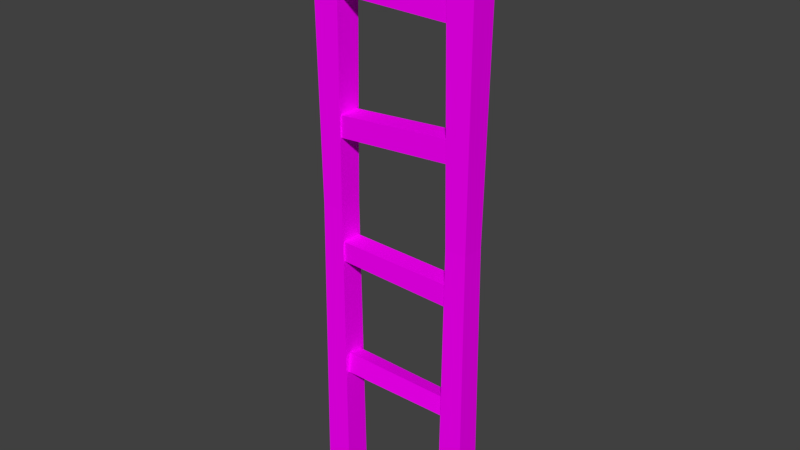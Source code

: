 # Source: ladder.blend  (saved by Blender 2.79.0; exported with 4.5.12 LTS)
import bpy
from mathutils import Matrix  # noqa: F401  (used for matrix-valued properties, if any)

bpy.ops.wm.read_factory_settings(use_empty=True)
scene = bpy.context.scene
scene.name = 'Scene'

# ---- collections
col_collection_1 = bpy.data.collections.new('Collection 1'); scene.collection.children.link(col_collection_1)

# ---- images (referenced by path relative to the original .blend; pixels are not part of the script)
import os
ASSET_DIR = os.environ.get("B2B_ASSET_DIR", "")  # directory of the original .blend (textures are referenced by path, not embedded)
HERE = os.path.dirname(os.path.abspath(__file__))  # packed textures are extracted next to this script under _unpacked/

def load_image(name, relpath, width, height, colorspace="sRGB"):
    """Load a texture the original file referenced (path relative to the .blend, or extracted next to this script)."""
    p = next((c for c in (os.path.join(HERE, relpath), os.path.join(ASSET_DIR, relpath)) if relpath and os.path.exists(c)), "")
    if p:
        img = bpy.data.images.load(p, check_existing=True)
        img.name = name
    else:  # same state as the original file: an image datablock whose file is absent (Cycles renders it pink)
        img = bpy.data.images.new(name, width, height)
        img.source = "FILE"
        img.filepath = "//" + (relpath or name)
    img.colorspace_settings.name = colorspace
    return img
img_ral_jpg = load_image('RAL.jpg', 'RAL.jpg', 1024, 1024, 'sRGB')

# ---- materials (node trees are filled in below, after node groups)
mat_colors = bpy.data.materials.new('Colors')
mat_colors.alpha_threshold = 0.0
mat_colors.roughness = 0.5
mat_colors.line_color = (0.0, 0.0, 0.0, 1.0)

# ---- material node trees
mat_colors.use_nodes = True; mat_colors.node_tree.nodes.clear()
_N = mat_colors.node_tree.nodes; _L = mat_colors.node_tree.links
n0 = _N.new('ShaderNodeOutputMaterial'); n0.name = 'Вивід матеріалу'; n0.location = (300, 300)
n1 = _N.new('ShaderNodeBsdfDiffuse'); n1.name = 'Дифузія BSDF'; n1.location = (10, 300)
n2 = _N.new('ShaderNodeTexImage'); n2.name = 'Текстура з зображення'; n2.location = (-180, 300)
n2.width = 140
n2.image = img_ral_jpg
_L.new(n1.outputs[0], n0.inputs[0])
_L.new(n2.outputs[0], n1.inputs[0])
n0.is_active_output = True

# ---- world
world_world = bpy.data.worlds.new('World'); scene.world = world_world
world_world.color = (0.05088, 0.05088, 0.05088)
world_world.use_sun_shadow = False
world_world.sun_shadow_jitter_overblur = 0.0
world_world.cycles.sampling_method = 'MANUAL'

# ---- meshes
me_cube = bpy.data.meshes.new('Cube')
me_cube.from_pydata([(-9.607, 2.393, 100.0), (-9.607, -2.393, 100.0), (-14.39, -2.393, 100.0), (-14.39, 2.393, 100.0), (-9.708, 2.292, 0.0), (-9.708, -2.292, 0.0), (-14.29, -2.292, 0.0), (-14.29, 2.292, 0.0), (-10.1, 2.0, 50.0), (-10.1, -2.0, 50.0), (-13.9, -2.0, 50.0), (-13.9, 2.0, 50.0), (-10.28, -1.839, 88.12), (-10.28, -1.839, 84.44), (-10.28, 1.839, 88.12), (-10.28, 1.839, 84.44), (14.39, 2.393, 100.0), (14.39, -2.393, 100.0), (9.607, -2.393, 100.0), (9.607, 2.393, 100.0), (14.16, 2.164, 0.0), (14.16, -2.164, 0.0), (9.836, -2.164, 0.0), (9.836, 2.164, 0.0), (13.81, 1.901, 50.0), (13.81, -1.901, 50.0), (10.19, -1.901, 50.0), (10.19, 1.901, 50.0), (10.94, -1.885, 87.6), (10.94, -1.885, 83.83), (10.94, 1.885, 87.6), (10.94, 1.885, 83.83), (-10.28, -1.839, 65.91), (-10.28, -1.839, 62.24), (-10.28, 1.839, 65.91), (-10.28, 1.839, 62.24), (10.94, -1.885, 67.42), (10.94, -1.885, 63.66), (10.94, 1.885, 67.42), (10.94, 1.885, 63.66), (-10.28, -1.739, 44.37), (-10.28, -1.739, 40.89), (-10.28, 1.739, 44.37), (-10.28, 1.739, 40.89), (10.94, -1.503, 43.75), (10.94, -1.503, 39.98), (10.94, 1.832, 43.75), (10.94, 1.832, 39.98), (-10.28, -1.191, 23.24), (-10.28, -1.643, 19.61), (-10.28, 1.643, 22.66), (-10.28, 1.191, 19.03), (10.94, -1.071, 23.03), (10.94, -1.478, 19.76), (10.94, 1.478, 22.5), (10.94, 1.071, 19.24)], [], [(0, 3, 2, 1), (16, 24, 27, 19), (8, 0, 1, 9), (9, 1, 2, 10), (6, 10, 11, 7), (7, 4, 5, 6), (10, 2, 3, 11), (5, 9, 10, 6), (4, 8, 9, 5), (35, 34, 38, 39), (16, 19, 18, 17), (24, 20, 23, 27), (24, 16, 17, 25), (25, 17, 18, 26), (22, 26, 27, 23), (23, 20, 21, 22), (26, 18, 19, 27), (21, 25, 26, 22), (20, 24, 25, 21), (8, 4, 7, 11), (32, 33, 37, 36), (15, 14, 30, 31), (12, 13, 29, 28), (13, 15, 31, 29), (14, 12, 28, 30), (33, 35, 39, 37), (34, 32, 36, 38), (43, 42, 46, 47), (40, 41, 45, 44), (41, 43, 47, 45), (42, 40, 44, 46), (51, 50, 54, 55), (48, 49, 53, 52), (49, 51, 55, 53), (50, 48, 52, 54), (0, 8, 11, 3)])
_uv = me_cube.uv_layers.new(name='UVКарта')
_uv.uv.foreach_set('vector', [0.7105, 0.238, 0.7096, 0.2398, 0.7087, 0.238, 0.7096, 0.2372, 0.7131, 0.2372, 0.7132, 0.2215, 0.714, 0.2215, 0.714, 0.2382, 0.7105, 0.2214, 0.7105, 0.238, 0.7096, 0.2372, 0.7096, 0.2214, 0.7096, 0.2214, 0.7096, 0.2372, 0.7087, 0.238, 0.7088, 0.2214, 0.7089, 0.2047, 0.7088, 0.2214, 0.7081, 0.2214, 0.708, 0.2047, 0.7097, 0.2033, 0.7105, 0.2047, 0.7097, 0.2057, 0.7089, 0.2047, 0.7088, 0.2214, 0.7087, 0.238, 0.7078, 0.238, 0.7081, 0.2214, 0.7097, 0.2057, 0.7096, 0.2214, 0.7088, 0.2214, 0.7089, 0.2047, 0.7105, 0.2047, 0.7105, 0.2214, 0.7096, 0.2214, 0.7097, 0.2057, 0.7149, 0.2046, 0.7149, 0.2033, 0.719, 0.2033, 0.7189, 0.2045, 0.7131, 0.2372, 0.714, 0.2382, 0.7131, 0.2397, 0.7123, 0.2381, 0.7132, 0.2215, 0.7133, 0.2056, 0.7141, 0.2048, 0.714, 0.2215, 0.7132, 0.2215, 0.7131, 0.2372, 0.7123, 0.2381, 0.7124, 0.2215, 0.7124, 0.2215, 0.7123, 0.2381, 0.7114, 0.2381, 0.7117, 0.2215, 0.7149, 0.2049, 0.7147, 0.2215, 0.714, 0.2215, 0.7141, 0.2048, 0.7141, 0.2048, 0.7133, 0.2056, 0.7125, 0.2048, 0.7133, 0.2033, 0.7147, 0.2215, 0.7149, 0.2382, 0.714, 0.2382, 0.714, 0.2215, 0.7125, 0.2048, 0.7124, 0.2215, 0.7117, 0.2215, 0.7117, 0.2048, 0.7133, 0.2056, 0.7132, 0.2215, 0.7124, 0.2215, 0.7125, 0.2048, 0.7105, 0.2214, 0.7105, 0.2047, 0.7114, 0.2047, 0.7112, 0.2214, 0.7149, 0.207, 0.7149, 0.2058, 0.7189, 0.2058, 0.719, 0.2071, 0.7149, 0.2121, 0.7149, 0.2109, 0.7189, 0.2109, 0.7189, 0.2121, 0.7149, 0.2096, 0.7149, 0.2084, 0.7189, 0.2083, 0.7189, 0.2096, 0.7149, 0.2133, 0.7149, 0.2121, 0.7189, 0.2121, 0.7189, 0.2134, 0.7149, 0.2109, 0.7149, 0.2096, 0.7189, 0.2096, 0.7189, 0.2109, 0.7149, 0.2058, 0.7149, 0.2046, 0.7189, 0.2045, 0.7189, 0.2058, 0.7149, 0.2083, 0.7149, 0.207, 0.719, 0.2071, 0.7189, 0.2083, 0.7149, 0.2181, 0.7149, 0.2169, 0.7189, 0.2169, 0.7189, 0.2182, 0.7149, 0.2158, 0.7149, 0.2146, 0.7189, 0.2145, 0.7189, 0.2158, 0.7149, 0.2146, 0.7149, 0.2134, 0.7189, 0.2134, 0.7189, 0.2145, 0.7149, 0.2169, 0.7149, 0.2158, 0.7189, 0.2158, 0.7189, 0.2169, 0.7189, 0.2105, 0.7189, 0.2093, 0.723, 0.2094, 0.7229, 0.2105, 0.7189, 0.2128, 0.7189, 0.2115, 0.723, 0.2114, 0.723, 0.2125, 0.7189, 0.2115, 0.7189, 0.2105, 0.7229, 0.2105, 0.723, 0.2114, 0.7189, 0.2093, 0.7189, 0.2083, 0.723, 0.2086, 0.723, 0.2094, 0.7105, 0.238, 0.7105, 0.2214, 0.7112, 0.2214, 0.7114, 0.238])
me_cube.materials.append(mat_colors)
me_cube.use_remesh_preserve_volume = False
me_cube.use_remesh_preserve_attributes = False
me_cube.use_mirror_vertex_groups = False
me_cube.update()

# ---- objects
ob_ladder = bpy.data.objects.new('Ladder', me_cube)

# ---- transforms, parenting, visibility, modifiers, constraints
ob_ladder.location = (0.0, 0.0, 0.0)
ob_ladder.lock_rotations_4d = False
ob_ladder.empty_display_type = 'ARROWS'
ob_ladder.lineart.crease_threshold = 0.0

# ---- collection membership
col_collection_1.objects.link(ob_ladder)

# ---- scene / render settings (as saved in the file)
scene.frame_start = 1; scene.frame_end = 250; scene.frame_set(1)
scene.render.engine = 'CYCLES'
scene.render.resolution_percentage = 50
scene.render.dither_intensity = 0.0
scene.cycles.use_denoising = False
scene.cycles.samples = 128
scene.cycles.sampling_pattern = 'TABULATED_SOBOL'
scene.cycles.use_adaptive_sampling = False
scene.cycles.use_light_tree = False
scene.cycles.blur_glossy = 0.0
scene.cycles.sample_clamp_indirect = 0.0
scene.view_settings.view_transform = 'Standard'
scene.unit_settings.scale_length = 0.01
bpy.context.view_layer.update()

# ---- added for rendering (the .blend has no active camera and no usable light): camera, sun
cam_auto = bpy.data.cameras.new('AutoCamera')
cam_auto.lens = 50.0
cam_auto.sensor_width = 36.0
cam_auto.clip_end = 1691.48
ob_auto_camera = bpy.data.objects.new('AutoCamera', cam_auto)
scene.collection.objects.link(ob_auto_camera)
ob_auto_camera.location = (96.3811, -115.657, 127.105)
ob_auto_camera.rotation_euler = (1.09748, -7.21219e-08, 0.694738)
scene.camera = ob_auto_camera
light_auto_sun = bpy.data.lights.new('AutoSun', 'SUN')
light_auto_sun.energy = 3.0
light_auto_sun.angle = 0.0523599
ob_auto_sun = bpy.data.objects.new('AutoSun', light_auto_sun)
scene.collection.objects.link(ob_auto_sun)
ob_auto_sun.rotation_euler = (0.872665, 0.174533, 0.523599)
bpy.context.view_layer.update()
